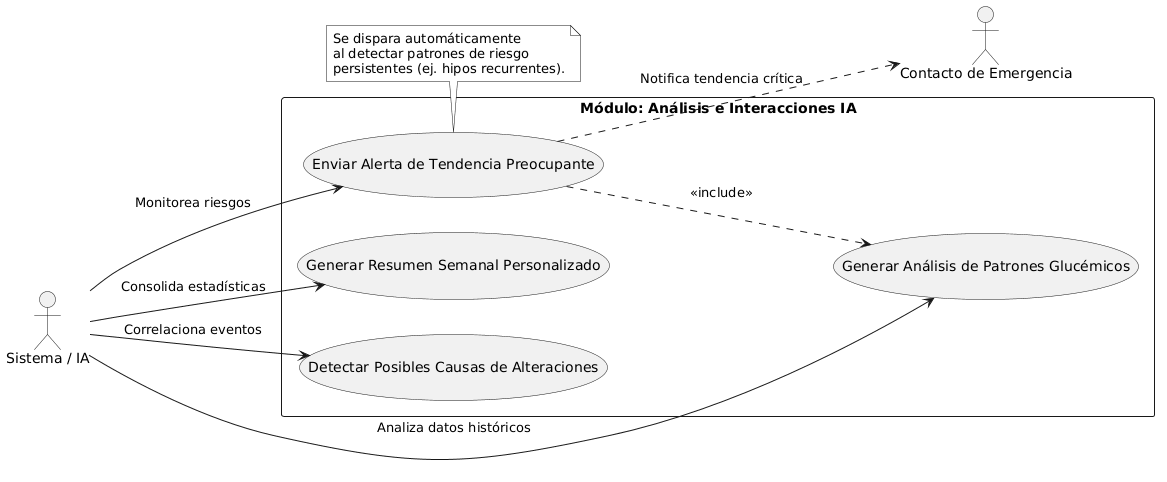

The diagram above was rendered by PlantUML. Its source (embedded in the PNG):
@startuml
left to right direction
skinparam monochrome true
skinparam packageStyle rectangle

actor "Sistema / IA" as System
actor "Contacto de Emergencia" as Contact

rectangle "Módulo: Análisis e Interacciones IA" {
  usecase "Generar Análisis de Patrones Glucémicos" as CU13
  usecase "Generar Resumen Semanal Personalizado" as CU14
  usecase "Detectar Posibles Causas de Alteraciones" as CU15
  usecase "Enviar Alerta de Tendencia Preocupante" as CU16
}

' Relaciones del Sistema (El sistema inicia todas las acciones según tus cuadros)
System --> CU13 : "Analiza datos históricos"
System --> CU14 : "Consolida estadísticas"
System --> CU15 : "Correlaciona eventos"
System --> CU16 : "Monitorea riesgos"

' Relación con el Actor Externo (Salida de información)
CU16 ..> Contact : "Notifica tendencia crítica"

' Inclusiones de lógica interna
CU16 ..> CU13 : <<include>>


note bottom of CU16
  Se dispara automáticamente 
  al detectar patrones de riesgo 
  persistentes (ej. hipos recurrentes).
end note
@enduml